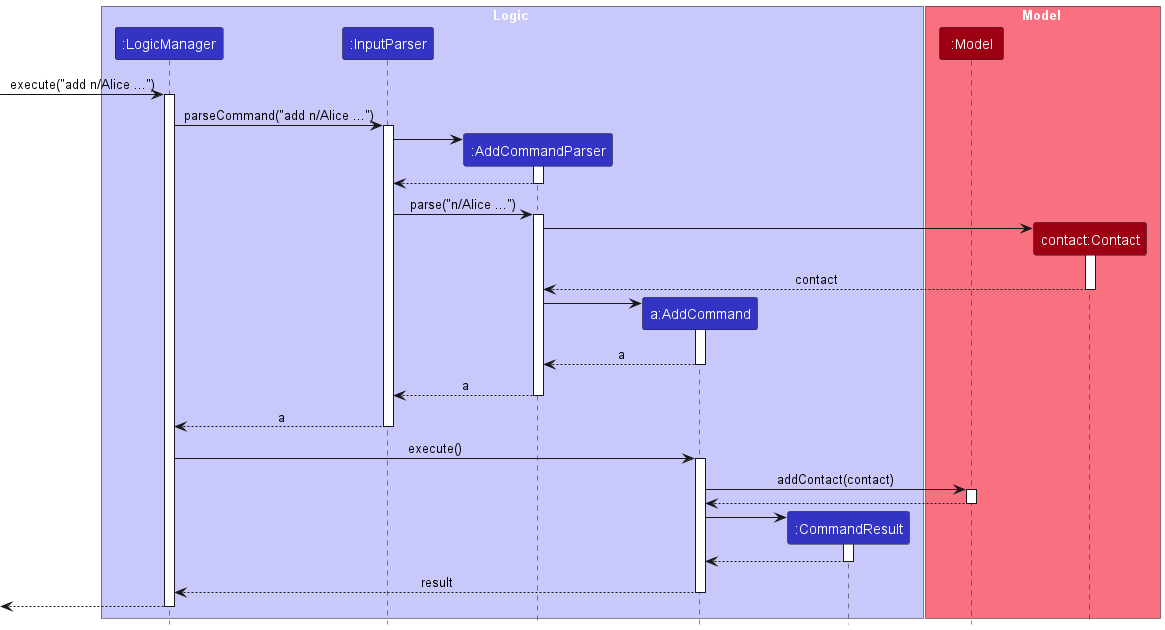

The diagram above was rendered by PlantUML. Its source (embedded in the PNG):
@startuml
!include style.puml
skinparam ArrowFontStyle plain

box Logic LOGIC_COLOR_T1
participant ":LogicManager" as LogicManager LOGIC_COLOR
participant ":InputParser" as InputParser LOGIC_COLOR
participant ":AddCommandParser" as AddCommandParser LOGIC_COLOR
participant "a:AddCommand" as AddCommand LOGIC_COLOR
participant ":CommandResult" as CommandResult LOGIC_COLOR
end box

box Model MODEL_COLOR_T1
participant ":Model" as Model MODEL_COLOR
participant "contact:Contact" as Contact MODEL_COLOR
end box

[-> LogicManager : execute("add n/Alice ...")
activate LogicManager

LogicManager -> InputParser : parseCommand("add n/Alice ...")
activate InputParser

create AddCommandParser
InputParser -> AddCommandParser
activate AddCommandParser

AddCommandParser --> InputParser
deactivate AddCommandParser

InputParser -> AddCommandParser : parse("n/Alice ...")
activate AddCommandParser



create Contact
AddCommandParser -> Contact
activate Contact

Contact --> AddCommandParser : contact
deactivate Contact

create AddCommand
AddCommandParser -> AddCommand
activate AddCommand

AddCommand --> AddCommandParser : a
deactivate AddCommand

AddCommandParser --> InputParser : a
deactivate AddCommandParser

InputParser --> LogicManager : a
deactivate InputParser

LogicManager -> AddCommand : execute()
activate AddCommand

AddCommand -> Model : addContact(contact)
activate Model

Model --> AddCommand
deactivate Model

create CommandResult
AddCommand -> CommandResult
activate CommandResult

CommandResult --> AddCommand
deactivate CommandResult

AddCommand --> LogicManager : result
deactivate AddCommand

[<--LogicManager
deactivate LogicManager

@enduml